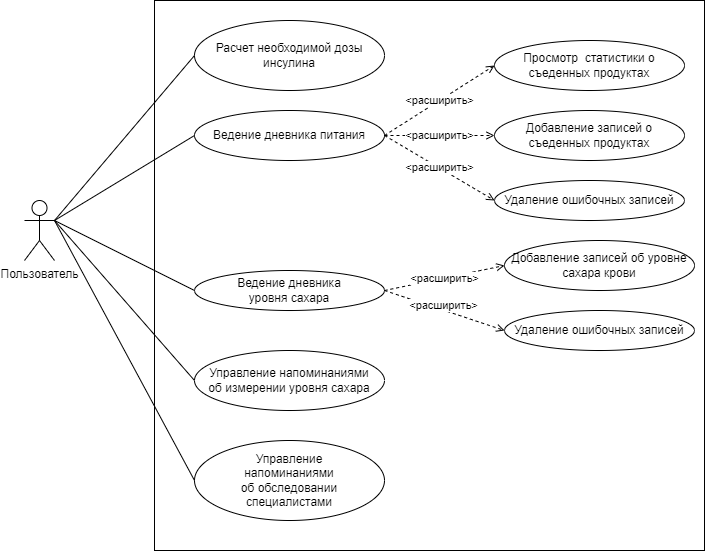

The diagram above was exported from draw.io. Its source (the exported page's mxGraphModel, read from the mxfile embedded in the PNG):
<mxGraphModel dx="1740" dy="505" grid="1" gridSize="10" guides="1" tooltips="1" connect="1" arrows="1" fold="1" page="1" pageScale="1" pageWidth="827" pageHeight="1169" math="0" shadow="0">
  <root>
    <mxCell id="0" />
    <mxCell id="1" parent="0" />
    <mxCell id="-D5RtcBtnaayCNP3cwC0-11" style="rounded=0;orthogonalLoop=1;jettySize=auto;html=1;exitX=1;exitY=0.3333333333333333;exitDx=0;exitDy=0;exitPerimeter=0;entryX=0;entryY=0.5;entryDx=0;entryDy=0;endArrow=none;endFill=0;" edge="1" parent="1" source="-D5RtcBtnaayCNP3cwC0-1" target="-D5RtcBtnaayCNP3cwC0-6">
      <mxGeometry relative="1" as="geometry" />
    </mxCell>
    <mxCell id="-D5RtcBtnaayCNP3cwC0-12" style="edgeStyle=none;rounded=0;orthogonalLoop=1;jettySize=auto;html=1;exitX=1;exitY=0.3333333333333333;exitDx=0;exitDy=0;exitPerimeter=0;entryX=0;entryY=0.5;entryDx=0;entryDy=0;endArrow=none;endFill=0;" edge="1" parent="1" source="-D5RtcBtnaayCNP3cwC0-1" target="-D5RtcBtnaayCNP3cwC0-7">
      <mxGeometry relative="1" as="geometry" />
    </mxCell>
    <mxCell id="-D5RtcBtnaayCNP3cwC0-18" style="edgeStyle=none;rounded=0;orthogonalLoop=1;jettySize=auto;html=1;exitX=1;exitY=0.3333333333333333;exitDx=0;exitDy=0;exitPerimeter=0;entryX=0;entryY=0.5;entryDx=0;entryDy=0;endArrow=none;endFill=0;" edge="1" parent="1" source="-D5RtcBtnaayCNP3cwC0-1" target="-D5RtcBtnaayCNP3cwC0-17">
      <mxGeometry relative="1" as="geometry" />
    </mxCell>
    <mxCell id="-D5RtcBtnaayCNP3cwC0-24" style="edgeStyle=none;rounded=0;orthogonalLoop=1;jettySize=auto;html=1;exitX=1;exitY=0.3333333333333333;exitDx=0;exitDy=0;exitPerimeter=0;entryX=0;entryY=0.5;entryDx=0;entryDy=0;endArrow=none;endFill=0;" edge="1" parent="1" source="-D5RtcBtnaayCNP3cwC0-1" target="-D5RtcBtnaayCNP3cwC0-23">
      <mxGeometry relative="1" as="geometry" />
    </mxCell>
    <mxCell id="-D5RtcBtnaayCNP3cwC0-26" style="edgeStyle=none;rounded=0;orthogonalLoop=1;jettySize=auto;html=1;exitX=1;exitY=0.3333333333333333;exitDx=0;exitDy=0;exitPerimeter=0;entryX=0;entryY=0.5;entryDx=0;entryDy=0;endArrow=none;endFill=0;" edge="1" parent="1" source="-D5RtcBtnaayCNP3cwC0-1" target="-D5RtcBtnaayCNP3cwC0-25">
      <mxGeometry relative="1" as="geometry" />
    </mxCell>
    <mxCell id="-D5RtcBtnaayCNP3cwC0-1" value="Пользователь" style="shape=umlActor;verticalLabelPosition=bottom;verticalAlign=top;html=1;outlineConnect=0;" vertex="1" parent="1">
      <mxGeometry y="260" width="30" height="60" as="geometry" />
    </mxCell>
    <mxCell id="-D5RtcBtnaayCNP3cwC0-4" value="" style="whiteSpace=wrap;html=1;fillColor=none;" vertex="1" parent="1">
      <mxGeometry x="130" y="60" width="550" height="550" as="geometry" />
    </mxCell>
    <mxCell id="-D5RtcBtnaayCNP3cwC0-6" value="Расчет необходимой дозы инсулина" style="ellipse;whiteSpace=wrap;html=1;fillColor=none;" vertex="1" parent="1">
      <mxGeometry x="170" y="80" width="190" height="70" as="geometry" />
    </mxCell>
    <mxCell id="-D5RtcBtnaayCNP3cwC0-14" value="&amp;lt;расширить&amp;gt;" style="edgeStyle=none;rounded=0;orthogonalLoop=1;jettySize=auto;html=1;exitX=1;exitY=0.5;exitDx=0;exitDy=0;entryX=0;entryY=0.5;entryDx=0;entryDy=0;dashed=1;endArrow=open;endFill=0;" edge="1" parent="1" source="-D5RtcBtnaayCNP3cwC0-7" target="-D5RtcBtnaayCNP3cwC0-8">
      <mxGeometry relative="1" as="geometry" />
    </mxCell>
    <mxCell id="-D5RtcBtnaayCNP3cwC0-15" value="&amp;lt;расширить&amp;gt;" style="edgeStyle=none;rounded=0;orthogonalLoop=1;jettySize=auto;html=1;exitX=1;exitY=0.5;exitDx=0;exitDy=0;entryX=0;entryY=0.5;entryDx=0;entryDy=0;dashed=1;endArrow=open;endFill=0;" edge="1" parent="1" source="-D5RtcBtnaayCNP3cwC0-7" target="-D5RtcBtnaayCNP3cwC0-9">
      <mxGeometry relative="1" as="geometry" />
    </mxCell>
    <mxCell id="-D5RtcBtnaayCNP3cwC0-16" value="&amp;lt;расширить&amp;gt;" style="edgeStyle=none;rounded=0;orthogonalLoop=1;jettySize=auto;html=1;exitX=1;exitY=0.5;exitDx=0;exitDy=0;entryX=0;entryY=0.5;entryDx=0;entryDy=0;dashed=1;endArrow=open;endFill=0;" edge="1" parent="1" source="-D5RtcBtnaayCNP3cwC0-7" target="-D5RtcBtnaayCNP3cwC0-10">
      <mxGeometry relative="1" as="geometry" />
    </mxCell>
    <mxCell id="-D5RtcBtnaayCNP3cwC0-7" value="Ведение дневника питания" style="ellipse;whiteSpace=wrap;html=1;fillColor=none;" vertex="1" parent="1">
      <mxGeometry x="170" y="170" width="190" height="50" as="geometry" />
    </mxCell>
    <mxCell id="-D5RtcBtnaayCNP3cwC0-8" value="Просмотр&amp;nbsp; статистики о съеденных продуктах" style="ellipse;whiteSpace=wrap;html=1;fillColor=none;" vertex="1" parent="1">
      <mxGeometry x="470" y="100" width="190" height="50" as="geometry" />
    </mxCell>
    <mxCell id="-D5RtcBtnaayCNP3cwC0-9" value="Добавление записей о съеденных продуктах" style="ellipse;whiteSpace=wrap;html=1;fillColor=none;" vertex="1" parent="1">
      <mxGeometry x="470" y="170" width="190" height="50" as="geometry" />
    </mxCell>
    <mxCell id="-D5RtcBtnaayCNP3cwC0-10" value="Удаление ошибочных записей" style="ellipse;whiteSpace=wrap;html=1;fillColor=none;" vertex="1" parent="1">
      <mxGeometry x="470" y="240" width="190" height="40" as="geometry" />
    </mxCell>
    <mxCell id="-D5RtcBtnaayCNP3cwC0-21" value="&lt;span style=&quot;color: rgb(0, 0, 0); font-family: Helvetica; font-size: 11px; font-style: normal; font-variant-ligatures: normal; font-variant-caps: normal; font-weight: 400; letter-spacing: normal; orphans: 2; text-align: center; text-indent: 0px; text-transform: none; widows: 2; word-spacing: 0px; -webkit-text-stroke-width: 0px; background-color: rgb(255, 255, 255); text-decoration-thickness: initial; text-decoration-style: initial; text-decoration-color: initial; float: none; display: inline !important;&quot;&gt;&amp;lt;расширить&amp;gt;&lt;/span&gt;" style="edgeStyle=none;rounded=0;orthogonalLoop=1;jettySize=auto;html=1;exitX=1;exitY=0.5;exitDx=0;exitDy=0;entryX=0;entryY=0.5;entryDx=0;entryDy=0;endArrow=open;endFill=0;dashed=1;" edge="1" parent="1" source="-D5RtcBtnaayCNP3cwC0-17" target="-D5RtcBtnaayCNP3cwC0-19">
      <mxGeometry relative="1" as="geometry" />
    </mxCell>
    <mxCell id="-D5RtcBtnaayCNP3cwC0-22" value="&lt;span style=&quot;color: rgb(0, 0, 0); font-family: Helvetica; font-size: 11px; font-style: normal; font-variant-ligatures: normal; font-variant-caps: normal; font-weight: 400; letter-spacing: normal; orphans: 2; text-align: center; text-indent: 0px; text-transform: none; widows: 2; word-spacing: 0px; -webkit-text-stroke-width: 0px; background-color: rgb(255, 255, 255); text-decoration-thickness: initial; text-decoration-style: initial; text-decoration-color: initial; float: none; display: inline !important;&quot;&gt;&amp;lt;расширить&amp;gt;&lt;/span&gt;" style="edgeStyle=none;rounded=0;orthogonalLoop=1;jettySize=auto;html=1;exitX=1;exitY=0.5;exitDx=0;exitDy=0;entryX=0;entryY=0.5;entryDx=0;entryDy=0;dashed=1;endArrow=open;endFill=0;" edge="1" parent="1" source="-D5RtcBtnaayCNP3cwC0-17" target="-D5RtcBtnaayCNP3cwC0-20">
      <mxGeometry x="-0.0363" y="4" relative="1" as="geometry">
        <mxPoint as="offset" />
      </mxGeometry>
    </mxCell>
    <mxCell id="-D5RtcBtnaayCNP3cwC0-17" value="Ведение дневника &lt;br&gt;уровня сахара" style="ellipse;whiteSpace=wrap;html=1;fillColor=none;" vertex="1" parent="1">
      <mxGeometry x="170" y="330" width="190" height="40" as="geometry" />
    </mxCell>
    <mxCell id="-D5RtcBtnaayCNP3cwC0-19" value="Добавление записей об уровне сахара крови" style="ellipse;whiteSpace=wrap;html=1;fillColor=none;" vertex="1" parent="1">
      <mxGeometry x="480" y="300" width="190" height="50" as="geometry" />
    </mxCell>
    <mxCell id="-D5RtcBtnaayCNP3cwC0-20" value="Удаление ошибочных записей" style="ellipse;whiteSpace=wrap;html=1;fillColor=none;" vertex="1" parent="1">
      <mxGeometry x="480" y="370" width="190" height="40" as="geometry" />
    </mxCell>
    <mxCell id="-D5RtcBtnaayCNP3cwC0-23" value="Управление напоминаниями &lt;br&gt;об измерении уровня сахара" style="ellipse;whiteSpace=wrap;html=1;fillColor=none;" vertex="1" parent="1">
      <mxGeometry x="170" y="410" width="190" height="60" as="geometry" />
    </mxCell>
    <mxCell id="-D5RtcBtnaayCNP3cwC0-25" value="Управление &lt;br&gt;напоминаниями &lt;br&gt;об обследовании &lt;br&gt;специалистами" style="ellipse;whiteSpace=wrap;html=1;fillColor=none;" vertex="1" parent="1">
      <mxGeometry x="170" y="500" width="190" height="80" as="geometry" />
    </mxCell>
  </root>
</mxGraphModel>